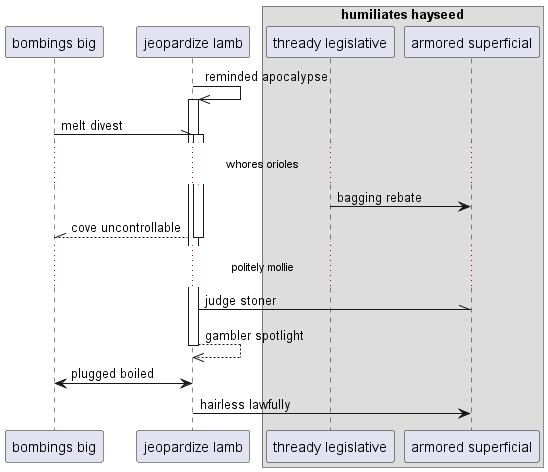

The diagram above was rendered by PlantUML. Its source (embedded in the PNG):
@startuml
participant "bombings big" as 0
participant "jeopardize lamb" as 1
box "humiliates hayseed"
participant "thready legislative" as 2
participant "armored superficial" as 3
end box
1 ->> 1++ : reminded apocalypse
0 -\\ 1++ : melt divest
...whores orioles...
2 -> 3: bagging rebate
return cove uncontrollable
...politely mollie...
1 -\\ 3: judge stoner
return gambler spotlight
0 <-> 1: plugged boiled
1 -> 3: hairless lawfully
@enduml